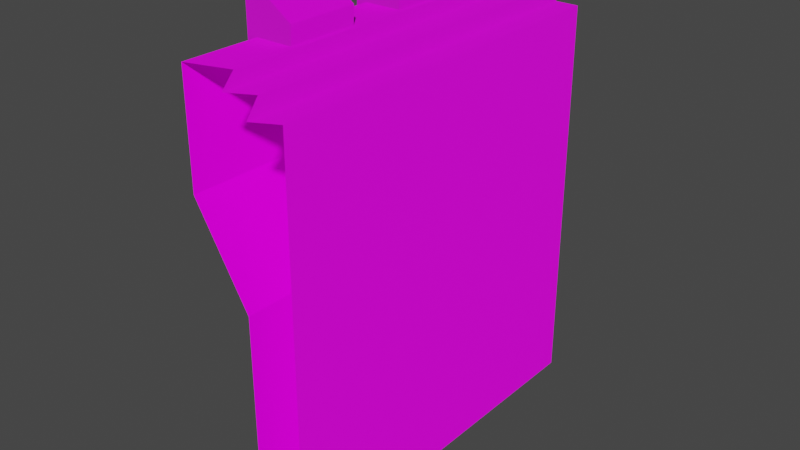 # Source: wallTower.blend  (saved by Blender 3.0.21; exported with 4.5.12 LTS)
import bpy
from mathutils import Matrix  # noqa: F401  (used for matrix-valued properties, if any)

bpy.ops.wm.read_factory_settings(use_empty=True)
scene = bpy.context.scene
scene.name = 'Scene'

# ---- collections
col_collection = bpy.data.collections.new('Collection'); scene.collection.children.link(col_collection)

# ---- images (referenced by path relative to the original .blend; pixels are not part of the script)
import os
ASSET_DIR = os.environ.get("B2B_ASSET_DIR", "")  # directory of the original .blend (textures are referenced by path, not embedded)
HERE = os.path.dirname(os.path.abspath(__file__))  # packed textures are extracted next to this script under _unpacked/

def load_image(name, relpath, width, height, colorspace="sRGB"):
    """Load a texture the original file referenced (path relative to the .blend, or extracted next to this script)."""
    p = next((c for c in (os.path.join(HERE, relpath), os.path.join(ASSET_DIR, relpath)) if relpath and os.path.exists(c)), "")
    if p:
        img = bpy.data.images.load(p, check_existing=True)
        img.name = name
    else:  # same state as the original file: an image datablock whose file is absent (Cycles renders it pink)
        img = bpy.data.images.new(name, width, height)
        img.source = "FILE"
        img.filepath = "//" + (relpath or name)
    img.colorspace_settings.name = colorspace
    return img
img_towerabedo_png = load_image('towerAbedo.png', 'textures/towerAbedo.png', 1024, 1024, 'sRGB')
img_towerroughness_png = load_image('towerRoughness.png', 'textures/towerRoughness.png', 1024, 1024, 'sRGB')
img_towernormalmap_png = load_image('towerNormalmap.png', 'textures/towerNormalmap.png', 1024, 1024, 'sRGB')
img_towerheight_png = load_image('towerHeight.png', 'textures/towerHeight.png', 1024, 1024, 'sRGB')

# ---- materials (node trees are filled in below, after node groups)
mat_bricks = bpy.data.materials.new('bricks')
mat_bricks.use_transparent_shadow = False

# ---- material node trees
mat_bricks.use_nodes = True; mat_bricks.node_tree.nodes.clear()
_N = mat_bricks.node_tree.nodes; _L = mat_bricks.node_tree.links
n0 = _N.new('ShaderNodeBsdfPrincipled'); n0.name = 'Principled BSDF'; n0.location = (10, 300)
n0.distribution = 'GGX'
n0.subsurface_method = 'BURLEY'
n0.inputs[3].default_value = 1.45
n0.inputs[27].default_value = (0.0, 0.0, 0.0, 1.0)
n0.inputs[28].default_value = 1.0
n1 = _N.new('ShaderNodeTexImage'); n1.name = 'Image Texture'; n1.location = (-358, 425)
n1.image = img_towerabedo_png
n2 = _N.new('ShaderNodeTexImage'); n2.name = 'Image Texture.002'; n2.location = (-346, 60)
n2.image = img_towerroughness_png
n3 = _N.new('ShaderNodeTexImage'); n3.name = 'Image Texture.001'; n3.location = (-350, -279)
n3.image = img_towernormalmap_png
n4 = _N.new('ShaderNodeTexImage'); n4.name = 'Image Texture.003'; n4.location = (294, 93)
n4.image = img_towerheight_png
n5 = _N.new('ShaderNodeOutputMaterial'); n5.name = 'Material Output'; n5.location = (654, 212)
_L.new(n0.outputs[0], n5.inputs[0])
_L.new(n1.outputs[0], n0.inputs[0])
_L.new(n3.outputs[0], n0.inputs[5])
_L.new(n2.outputs[0], n0.inputs[2])
_L.new(n4.outputs[0], n5.inputs[2])
n5.is_active_output = True

# ---- world
world_world = bpy.data.worlds.new('World'); scene.world = world_world
world_world.use_nodes = True; world_world.node_tree.nodes.clear()
_N = world_world.node_tree.nodes; _L = world_world.node_tree.links
n0 = _N.new('ShaderNodeOutputWorld'); n0.name = 'World Output'; n0.location = (300, 300)
n1 = _N.new('ShaderNodeBackground'); n1.name = 'Background'; n1.location = (10, 300)
n1.inputs[0].default_value = (0.05088, 0.05088, 0.05088, 1.0)
_L.new(n1.outputs[0], n0.inputs[0])
n0.is_active_output = True
world_world.color = (0.05088, 0.05088, 0.05088)
world_world.use_sun_shadow = False
world_world.sun_shadow_jitter_overblur = 0.0

# ---- meshes
me_cube_009 = bpy.data.meshes.new('Cube.009')
me_cube_009.from_pydata([(-0.2494, -1.966e-07, 1.052), (-0.2494, -1.966e-07, 1.117), (-0.2494, -0.1764, 1.052), (-0.2494, -0.1764, 1.117), (-0.1327, -1.559e-07, 1.051), (-0.1301, -1.549e-07, 1.117), (-0.1327, -0.1764, 1.051), (-0.1301, -0.1764, 1.117), (-0.2212, -0.1764, 1.008), (-0.2212, -1.868e-07, 1.008), (-0.1302, -0.1764, 1.007), (-0.1302, -1.55e-07, 1.007), (-0.2494, -1.966e-07, 1.161), (-0.2494, -0.1764, 1.161), (-0.1883, -0.1764, 1.161), (-0.1301, -0.1764, 1.121), (-0.1301, -1.549e-07, 1.121), (-0.1883, -1.753e-07, 1.161), (-0.1883, -0.1764, 1.052), (-0.1883, -0.1764, 1.117), (-0.1883, -1.753e-07, 1.052), (-0.1883, -1.753e-07, 1.117), (-0.1883, -0.1764, 1.007), (-0.1883, -1.753e-07, 1.007)], [], [(0, 2, 3, 1), (18, 6, 7, 19), (6, 4, 5, 7), (20, 0, 1, 21), (6, 10, 11, 4), (3, 13, 12, 1), (22, 23, 11, 10), (20, 23, 9, 0), (18, 22, 10, 6), (0, 9, 8, 2), (5, 16, 15, 7), (14, 17, 12, 13), (1, 12, 17, 21), (14, 15, 16, 17), (7, 15, 14, 19), (2, 8, 22, 18), (4, 11, 23, 20), (8, 9, 23, 22), (4, 20, 21, 5), (2, 18, 19, 3), (14, 13, 3, 19), (17, 16, 5, 21)])
_uv = me_cube_009.uv_layers.new(name='UVMap')
_uv.uv.foreach_set('vector', [0.3245, 0.395, 0.1497, 0.395, 0.1497, 0.4593, 0.3245, 0.4593, 0.3852, 0.3614, 0.4404, 0.362, 0.4429, 0.2964, 0.3852, 0.2964, 0.1497, 0.7035, 0.3245, 0.7035, 0.3245, 0.6378, 0.1497, 0.6378, 0.3852, 0.4503, 0.3247, 0.4509, 0.3247, 0.5153, 0.3852, 0.5153, 0.1497, 0.7035, 0.1497, 0.7474, 0.3245, 0.7474, 0.3245, 0.7035, 0.1497, 0.4593, 0.1497, 0.5032, 0.3245, 0.5032, 0.3245, 0.4593, 0.1497, 0.3102, 0.3245, 0.3102, 0.3245, 0.2526, 0.1497, 0.2526, 0.3852, 0.4503, 0.3853, 0.4064, 0.3527, 0.4069, 0.3247, 0.4509, 0.3852, 0.3614, 0.3853, 0.4054, 0.4429, 0.4058, 0.4404, 0.362, 0.3245, 0.395, 0.3245, 0.3428, 0.1497, 0.3428, 0.1497, 0.395, 0.3245, 0.6378, 0.3245, 0.6336, 0.1497, 0.6336, 0.1497, 0.6378, 0.1497, 0.5637, 0.3245, 0.5637, 0.3245, 0.5032, 0.1497, 0.5032, 0.3247, 0.5153, 0.3247, 0.5591, 0.3852, 0.5592, 0.3852, 0.5153, 0.1497, 0.5637, 0.1497, 0.6336, 0.3245, 0.6336, 0.3245, 0.5637, 0.4429, 0.2964, 0.4429, 0.2922, 0.3852, 0.2526, 0.3852, 0.2964, 0.3247, 0.3608, 0.3527, 0.4049, 0.3853, 0.4054, 0.3852, 0.3614, 0.4404, 0.4497, 0.4429, 0.4059, 0.3853, 0.4064, 0.3852, 0.4503, 0.1497, 0.3428, 0.3245, 0.3428, 0.3245, 0.3102, 0.1497, 0.3102, 0.4404, 0.4497, 0.3852, 0.4503, 0.3852, 0.5153, 0.4429, 0.5154, 0.3247, 0.3608, 0.3852, 0.3614, 0.3852, 0.2964, 0.3247, 0.2965, 0.3852, 0.2526, 0.3247, 0.2527, 0.3247, 0.2965, 0.3852, 0.2964, 0.3852, 0.5592, 0.4429, 0.5196, 0.4429, 0.5154, 0.3852, 0.5153])
me_cube_009.materials.append(mat_bricks)
me_cube_009.use_remesh_fix_poles = True
me_cube_009.use_remesh_preserve_attributes = False
me_cube_009.update()
me_wall = bpy.data.meshes.new('wall')
me_wall.from_pydata([(-0.09003, -1.0, -2.153e-07), (-0.09003, -1.0, 0.5886), (3.725e-08, -0.9687, -2.855e-07), (-0.2229, -1.0, 0.81), (-0.2229, -1.0, 1.077), (-0.1189, -0.9687, 1.077), (-0.1189, -1.0, 1.043), (3.725e-08, -0.9687, 1.002), (-0.09003, -1.919e-08, -2.504e-07), (-0.09003, -1.919e-08, 0.5886), (1.341e-07, -1.919e-08, -3.205e-07), (-0.2229, -1.919e-08, 0.81), (-0.2229, -1.919e-08, 1.077), (-0.1189, -1.919e-08, 1.077), (-0.1189, -1.919e-08, 1.043), (1.341e-07, -1.919e-08, 1.002), (-0.05946, -1.919e-08, 1.002), (-0.05946, -1.0, 1.002), (-0.05946, -0.9687, 1.043), (-0.05946, -1.919e-08, 1.043)], [], [(8, 10, 2, 0), (9, 1, 3, 11), (12, 4, 5, 13), (11, 3, 4, 12), (19, 14, 6, 18), (13, 5, 6, 14), (0, 1, 9, 8), (15, 7, 2, 10), (7, 15, 16, 17), (17, 16, 19, 18)])
_uv = me_wall.uv_layers.new(name='UVMap')
_uv.uv.foreach_set('vector', [0.5672, 1.396, 0.5672, 1.465, -0.1801, 1.465, -0.1801, 1.396, 0.5672, 0.9419, -0.1801, 0.9419, -0.1801, 0.7427, 0.5672, 0.7427, 0.5672, 0.5371, -0.1801, 0.5371, -0.1801, 0.4568, 0.5672, 0.4568, 0.5672, 0.7427, -0.1801, 0.7427, -0.1801, 0.5371, 0.5672, 0.5371, 0.5672, 0.3853, 0.5672, 0.4312, -0.1801, 0.4312, -0.1801, 0.3853, 0.5672, 0.4568, -0.1801, 0.4568, -0.1801, 0.4312, 0.5672, 0.4312, -0.1801, 1.396, -0.1801, 0.9419, 0.5672, 0.9419, 0.5672, 1.396, 0.5672, 0.3078, -0.1801, 0.3078, -0.1801, -0.4655, 0.5672, -0.4655, -0.1801, 0.3078, 0.5672, 0.3078, 0.5672, 0.3536, -0.1801, 0.3536, -0.1801, 0.3536, 0.5672, 0.3536, 0.5672, 0.3853, -0.1801, 0.3853])
me_wall.materials.append(mat_bricks)
me_wall.use_remesh_fix_poles = True
me_wall.use_remesh_preserve_attributes = False
me_wall.update()

# ---- objects
ob_cube_001 = bpy.data.objects.new('Cube.001', me_cube_009)
ob_wall = bpy.data.objects.new('wall', me_wall)

# ---- transforms, parenting, visibility, modifiers, constraints
ob_cube_001.location = (0.0, 0.0, 0.0)
_m = ob_cube_001.modifiers.new('Array', 'ARRAY')
_m.count = 3
_m.relative_offset_displace = (0.0, -1.8, 0.0)
ob_wall.location = (0.0, 0.0, 0.0)

# ---- collection membership
col_collection.objects.link(ob_cube_001)
col_collection.objects.link(ob_wall)

# ---- scene / render settings (as saved in the file)
scene.frame_start = 1; scene.frame_end = 250; scene.frame_set(1)
scene.render.engine = 'BLENDER_EEVEE_NEXT'
scene.cycles.use_denoising = False
scene.cycles.samples = 128
scene.cycles.sampling_pattern = 'TABULATED_SOBOL'
scene.cycles.use_adaptive_sampling = False
scene.cycles.use_light_tree = False
scene.view_settings.view_transform = 'Filmic'
bpy.context.view_layer.update()

# ---- added for rendering (the .blend has no active camera and no usable light): camera, sun
cam_auto = bpy.data.cameras.new('AutoCamera')
cam_auto.lens = 50.0
cam_auto.sensor_width = 36.0
cam_auto.clip_end = 1000.0
ob_auto_camera = bpy.data.objects.new('AutoCamera', cam_auto)
scene.collection.objects.link(ob_auto_camera)
ob_auto_camera.location = (1.312, -2.22403, 1.73009)
ob_auto_camera.rotation_euler = (1.09748, -7.21219e-08, 0.694738)
scene.camera = ob_auto_camera
light_auto_sun = bpy.data.lights.new('AutoSun', 'SUN')
light_auto_sun.energy = 3.0
light_auto_sun.angle = 0.0523599
ob_auto_sun = bpy.data.objects.new('AutoSun', light_auto_sun)
scene.collection.objects.link(ob_auto_sun)
ob_auto_sun.rotation_euler = (0.872665, 0.174533, 0.523599)
bpy.context.view_layer.update()
